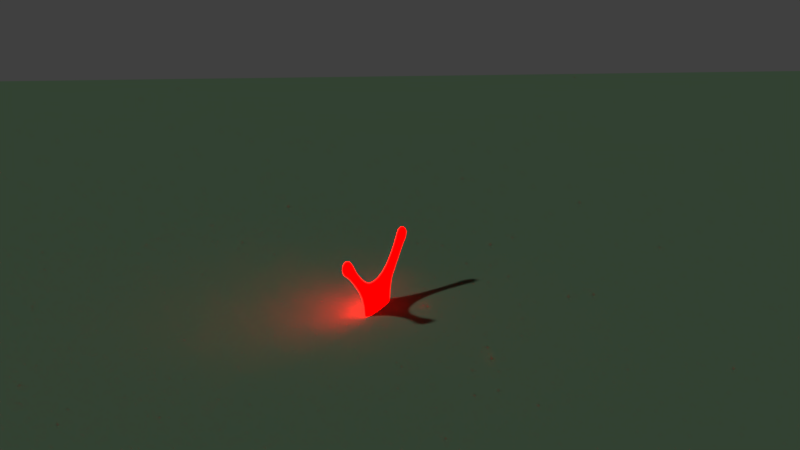 # Source: Visualization.blend  (saved by Blender 2.79.0; exported with 4.5.12 LTS)
import bpy
from mathutils import Matrix  # noqa: F401  (used for matrix-valued properties, if any)

bpy.ops.wm.read_factory_settings(use_empty=True)
scene = bpy.context.scene
scene.name = 'Scene'

# ---- collections
col_collection_1 = bpy.data.collections.new('Collection 1'); scene.collection.children.link(col_collection_1)

# ---- materials (node trees are filled in below, after node groups)
mat_material_001 = bpy.data.materials.new('Material.001')
mat_material_001.alpha_threshold = 0.0
mat_material_001.use_transparent_shadow = False
mat_material_001.diffuse_color = (0.04873, 0.08, 0.04784, 1.0)
mat_material_001.roughness = 0.5
mat_material = bpy.data.materials.new('Material')
mat_material.alpha_threshold = 0.0
mat_material.use_transparent_shadow = False
mat_material.diffuse_color = (118.2, 0.0, 0.0, 1.0)
mat_material.roughness = 0.5

# ---- material node trees

# ---- world
world_world = bpy.data.worlds.new('World'); scene.world = world_world
world_world.color = (0.05088, 0.05088, 0.05088)
world_world.use_sun_shadow = False
world_world.sun_shadow_jitter_overblur = 0.0
world_world.cycles.sampling_method = 'MANUAL'

# ---- cameras
cam_camera = bpy.data.cameras.new('Camera')
cam_camera.clip_end = 100.0
cam_camera.lens = 35.0
cam_camera.sensor_width = 32.0
cam_camera.sensor_height = 18.0
cam_camera.display_size = 2.0
cam_camera.dof.focus_distance = 0.0
cam_camera.dof.aperture_fstop = 128.0
cam_camera.dof.aperture_blades = 6

# ---- meshes
me_plane_001 = bpy.data.meshes.new('Plane.001')
me_plane_001.from_pydata([(150.1, 150.1, 0.0), (-150.1, 150.1, 0.0), (150.1, -150.1, 0.0), (-150.1, -150.1, 0.0)], [], [(0, 1, 3, 2)])
me_plane_001.materials.append(mat_material_001)
me_plane_001.use_remesh_preserve_volume = False
me_plane_001.use_remesh_preserve_attributes = False
me_plane_001.use_mirror_vertex_groups = False
me_plane_001.update()
me_plane = bpy.data.meshes.new('Plane')
me_plane.from_pydata([(-0.7964, -1.0, 0.0), (0.7964, -1.0, 0.0), (-0.7225, 1.0, 0.0), (0.7225, 1.0, 0.0), (-1.0, -0.7846, 0.0), (1.0, -0.7846, 0.0), (1.0, 0.7538, 0.0), (-1.0, 0.7538, 0.0), (-1.879, -2.077, 0.0), (1.879, -2.077, 0.0), (-1.759, 2.078, 0.0), (1.759, 2.078, 0.0), (-2.093, -1.851, 0.0), (2.093, -1.851, 0.0), (2.051, 1.819, 0.0), (-2.051, 1.819, 0.0), (-1.876, -2.21, 0.0), (1.876, -2.21, 0.0), (-1.729, 2.221, 0.0), (1.729, 2.221, 0.0), (-2.223, -1.843, 0.0), (2.223, -1.843, 0.0), (2.202, 1.801, 0.0), (-2.202, 1.801, 0.0), (-2.239, -2.635, 0.0), (2.239, -2.635, 0.0), (-2.063, 2.651, 0.0), (2.063, 2.651, 0.0), (-2.653, -2.198, 0.0), (2.653, -2.198, 0.0), (2.627, 2.151, 0.0), (-2.627, 2.151, 0.0), (-1.0, -0.7846, -0.3216), (-0.7964, -1.0, -0.3216), (0.7964, -1.0, -0.3216), (1.0, 0.7538, -0.3216), (0.7225, 1.0, -0.3216), (-0.7225, 1.0, -0.3216), (-1.0, 0.7538, -0.3216), (1.0, -0.7846, -0.3216), (-2.093, -1.851, -0.3216), (-1.879, -2.077, -0.3216), (2.051, 1.819, -0.3216), (1.759, 2.078, -0.3216), (1.879, -2.077, -0.3216), (2.093, -1.851, -0.3216), (-1.759, 2.078, -0.3216), (-2.051, 1.819, -0.3216), (-2.223, -1.843, -0.3216), (-1.876, -2.21, -0.3216), (2.202, 1.801, -0.3216), (1.729, 2.221, -0.3216), (1.876, -2.21, -0.3216), (2.223, -1.843, -0.3216), (-1.729, 2.221, -0.3216), (-2.202, 1.801, -0.3216), (-2.653, -2.198, -0.3216), (-2.239, -2.635, -0.3216), (2.627, 2.151, -0.3216), (2.063, 2.651, -0.3216), (2.239, -2.635, -0.3216), (2.653, -2.198, -0.3216), (-2.063, 2.651, -0.3216), (-2.627, 2.151, -0.3216)], [], [(7, 2, 3, 6), (0, 4, 5, 1), (4, 7, 6, 5), (5, 13, 9, 1), (7, 15, 10, 2), (3, 11, 14, 6), (0, 8, 12, 4), (13, 21, 17, 9), (8, 16, 20, 12), (15, 23, 18, 10), (11, 19, 22, 14), (23, 31, 26, 18), (19, 27, 30, 22), (21, 29, 25, 17), (16, 24, 28, 20), (38, 35, 36, 37), (33, 34, 39, 32), (32, 39, 35, 38), (39, 34, 44, 45), (38, 37, 46, 47), (36, 35, 42, 43), (33, 32, 40, 41), (45, 44, 52, 53), (41, 40, 48, 49), (47, 46, 54, 55), (43, 42, 50, 51), (55, 54, 62, 63), (51, 50, 58, 59), (53, 52, 60, 61), (49, 48, 56, 57), (11, 3, 36, 43), (20, 28, 56, 48), (19, 11, 43, 51), (6, 14, 42, 35), (14, 22, 50, 42), (8, 0, 33, 41), (5, 6, 35, 39), (28, 24, 57, 56), (4, 12, 40, 32), (30, 27, 59, 58), (25, 29, 61, 60), (26, 31, 63, 62), (31, 23, 55, 63), (18, 26, 62, 54), (21, 13, 45, 53), (27, 19, 51, 59), (9, 17, 52, 44), (13, 5, 39, 45), (22, 30, 58, 50), (0, 1, 34, 33), (16, 8, 41, 49), (1, 9, 44, 34), (29, 21, 53, 61), (12, 20, 48, 40), (15, 7, 38, 47), (17, 25, 60, 52), (3, 2, 37, 36), (23, 15, 47, 55), (2, 10, 46, 37), (24, 16, 49, 57), (7, 4, 32, 38), (10, 18, 54, 46)])
me_plane.polygons.foreach_set('use_smooth', [True] * 62)
me_plane.materials.append(mat_material)
me_plane.use_remesh_preserve_volume = False
me_plane.use_remesh_preserve_attributes = False
me_plane.use_mirror_vertex_groups = False
me_plane.update()
arm_armature = bpy.data.armatures.new('Armature')  # bones are not reproduced

# ---- objects
ob_plane_001 = bpy.data.objects.new('Plane.001', me_plane_001)
ob_empty_002 = bpy.data.objects.new('Empty.002', None)
ob_empty_001 = bpy.data.objects.new('Empty.001', None)
ob_camera = bpy.data.objects.new('Camera', cam_camera)
ob_armature = bpy.data.objects.new('Armature', arm_armature)
ob_plane = bpy.data.objects.new('Plane', me_plane)

# ---- transforms, parenting, visibility, modifiers, constraints
ob_plane_001.location = (0.0, 0.0, 0.0)
ob_plane_001.lineart.crease_threshold = 0.0
ob_empty_002.location = (0.0, 10.0, 0.0)
ob_empty_002.empty_display_type = 'CONE'
ob_empty_002.empty_image_offset = (0.0, 0.0)
ob_empty_002.lineart.crease_threshold = 0.0
ob_empty_001.location = (0.0, 0.0, 10.0)
ob_empty_001.empty_display_type = 'CONE'
ob_empty_001.empty_image_offset = (0.0, 0.0)
ob_empty_001.lineart.crease_threshold = 0.0
ob_camera.location = (26.87, 12.07, 11.97)
ob_camera.rotation_euler = (1.284, 0.01234, 1.996)
ob_camera.lineart.crease_threshold = 0.0
ob_armature.location = (0.0, 0.0, 0.0)
ob_armature.lineart.crease_threshold = 0.0
ob_plane.parent = ob_armature
ob_plane.matrix_parent_inverse = Matrix(((1.0, 0.0, 0.0, 0.0), (0.0, 0.0, 1.0, -1.0), (0.0, -1.0, 0.0, 0.0), (0.0, 0.0, 0.0, 1.0)))
ob_plane.location = (0.0, 0.0, 0.0)
ob_plane.lineart.crease_threshold = 0.0
_m = ob_plane.modifiers.new('Subsurf', 'SUBSURF')
_m.uv_smooth = 'PRESERVE_CORNERS'
_m.quality = 2
_m.show_only_control_edges = False

# ---- collection membership
col_collection_1.objects.link(ob_plane_001)
col_collection_1.objects.link(ob_empty_002)
col_collection_1.objects.link(ob_empty_001)
col_collection_1.objects.link(ob_camera)
col_collection_1.objects.link(ob_armature)
col_collection_1.objects.link(ob_plane)

# ---- scene / render settings (as saved in the file)
scene.camera = ob_camera
scene.frame_start = 1; scene.frame_end = 1000; scene.frame_set(0)
scene.render.engine = 'BLENDER_EEVEE_NEXT'
scene.render.image_settings.file_format = 'FFMPEG'
scene.render.resolution_percentage = 50
scene.render.fps = 30
scene.render.dither_intensity = 0.0
scene.cycles.use_denoising = False
scene.cycles.samples = 128
scene.cycles.sampling_pattern = 'TABULATED_SOBOL'
scene.cycles.use_adaptive_sampling = False
scene.cycles.use_light_tree = False
scene.cycles.blur_glossy = 0.0
scene.cycles.sample_clamp_indirect = 0.0
scene.view_settings.view_transform = 'Standard'
bpy.context.view_layer.update()

# ---- added for rendering (the .blend has no usable light): sun
light_auto_sun = bpy.data.lights.new('AutoSun', 'SUN')
light_auto_sun.energy = 3.0
light_auto_sun.angle = 0.0523599
ob_auto_sun = bpy.data.objects.new('AutoSun', light_auto_sun)
scene.collection.objects.link(ob_auto_sun)
ob_auto_sun.rotation_euler = (0.872665, 0.174533, 0.523599)
bpy.context.view_layer.update()
